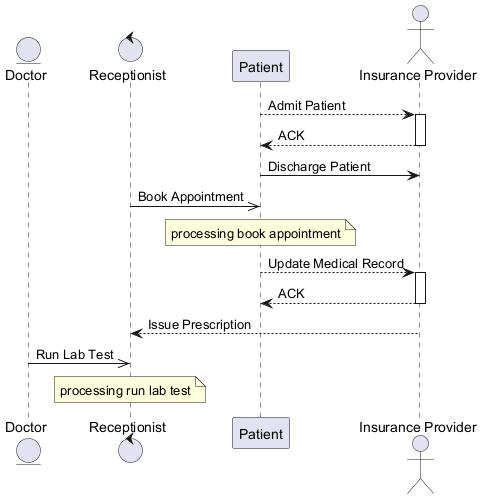

The diagram above was rendered by PlantUML. Its source (embedded in the PNG):
@startuml
skinparam backgroundColor #FFFFFF
skinparam classBackgroundColor #F1F8E9
skinparam classBorderColor #33691E
entity "Doctor" as D
control "Receptionist" as R
participant "Patient" as P
actor "Insurance Provider" as IP
P --> IP : Admit Patient
activate IP
IP --> P : ACK
deactivate IP
P -> IP : Discharge Patient
R ->> P : Book Appointment
note over P : processing book appointment
P --> IP : Update Medical Record
activate IP
IP --> P : ACK
deactivate IP
IP --> R : Issue Prescription
D ->> R : Run Lab Test
note over R : processing run lab test
@enduml